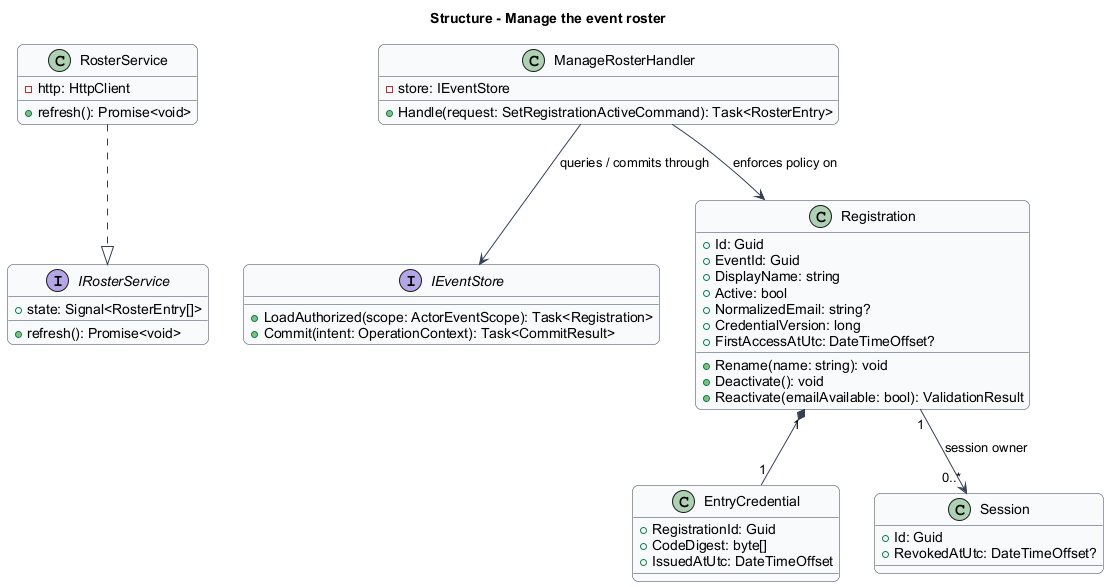

The diagram above was rendered by PlantUML. Its source (embedded in the PNG):
@startuml
skinparam backgroundColor #FFFFFF
skinparam shadowing false
skinparam roundcorner 12
skinparam defaultFontName Arial
skinparam ArrowColor #344054
skinparam classBackgroundColor #F9FAFB
skinparam classBorderColor #344054
skinparam sequenceMessageAlign center
skinparam maxMessageSize 180
title Structure - Manage the event roster
interface IRosterService {
  +state: Signal<RosterEntry[]>
  +refresh(): Promise<void>
}
class RosterService {
  -http: HttpClient
  +refresh(): Promise<void>
}
class ManageRosterHandler {
  -store: IEventStore
  +Handle(request: SetRegistrationActiveCommand): Task<RosterEntry>
}
interface IEventStore {
  +LoadAuthorized(scope: ActorEventScope): Task<Registration>
  +Commit(intent: OperationContext): Task<CommitResult>
}
class Registration {
  +Id: Guid
  +EventId: Guid
  +DisplayName: string
  +Active: bool
  +NormalizedEmail: string?
  +CredentialVersion: long
  +FirstAccessAtUtc: DateTimeOffset?
  +Rename(name: string): void
  +Deactivate(): void
  +Reactivate(emailAvailable: bool): ValidationResult
}
RosterService ..|> IRosterService
ManageRosterHandler --> IEventStore : queries / commits through
ManageRosterHandler --> Registration : enforces policy on
class EntryCredential {
  +RegistrationId: Guid
  +CodeDigest: byte[]
  +IssuedAtUtc: DateTimeOffset
}
class Session {
  +Id: Guid
  +RevokedAtUtc: DateTimeOffset?
}
Registration "1" *-- "1" EntryCredential
Registration "1" --> "0..*" Session : session owner

@enduml